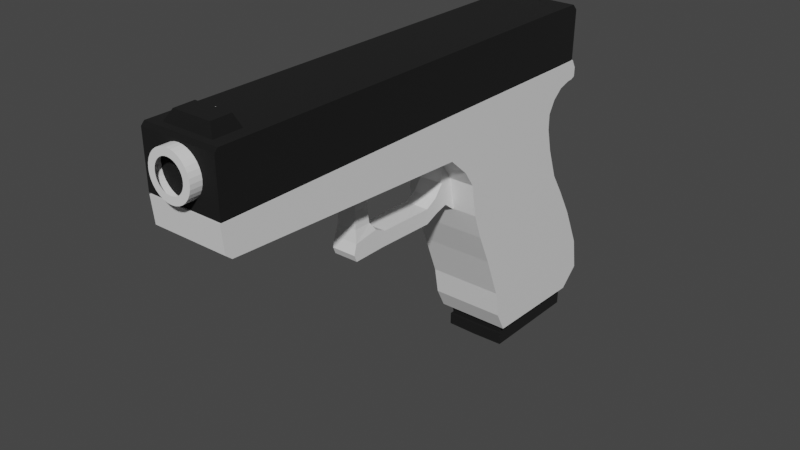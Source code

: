 # Source: Glock.blend  (saved by Blender 3.6.11; exported with 4.5.12 LTS)
import bpy
from mathutils import Matrix  # noqa: F401  (used for matrix-valued properties, if any)

bpy.ops.wm.read_factory_settings(use_empty=True)
scene = bpy.context.scene
scene.name = 'Scene'

# ---- collections
col_collection = bpy.data.collections.new('Collection'); scene.collection.children.link(col_collection)

# ---- materials (node trees are filled in below, after node groups)
mat_material_001 = bpy.data.materials.new('Material.001')
mat_material_001.alpha_threshold = 0.0
mat_material_001.use_transparent_shadow = False
mat_material_001.roughness = 0.5
mat_material_001.line_color = (0.0, 0.0, 0.0, 1.0)
mat_material = bpy.data.materials.new('Material')
mat_material.alpha_threshold = 0.0
mat_material.use_transparent_shadow = False
mat_material.roughness = 0.5
mat_material.line_color = (0.0, 0.0, 0.0, 1.0)
mat_material_002 = bpy.data.materials.new('Material.002')
mat_material_002.alpha_threshold = 0.0
mat_material_002.use_transparent_shadow = False
mat_material_002.roughness = 0.5
mat_material_002.line_color = (0.0, 0.0, 0.0, 1.0)

# ---- material node trees
mat_material_001.use_nodes = True; mat_material_001.node_tree.nodes.clear()
_N = mat_material_001.node_tree.nodes; _L = mat_material_001.node_tree.links
n0 = _N.new('ShaderNodeOutputMaterial'); n0.name = 'Material Output'; n0.location = (300, 300)
n1 = _N.new('ShaderNodeBsdfPrincipled'); n1.name = 'Principled BSDF'; n1.location = (10, 300)
n1.distribution = 'GGX'
n1.subsurface_method = 'RANDOM_WALK_SKIN'
n1.inputs[3].default_value = 1.45
n1.inputs[27].default_value = (0.0, 0.0, 0.0, 1.0)
n1.inputs[28].default_value = 1.0
_L.new(n1.outputs[0], n0.inputs[0])
n0.is_active_output = True
mat_material.use_nodes = True; mat_material.node_tree.nodes.clear()
_N = mat_material.node_tree.nodes; _L = mat_material.node_tree.links
n0 = _N.new('ShaderNodeOutputMaterial'); n0.name = 'Material Output'; n0.location = (300, 300)
n1 = _N.new('ShaderNodeBsdfPrincipled'); n1.name = 'Principled BSDF'; n1.location = (10, 300)
n1.distribution = 'GGX'
n1.subsurface_method = 'RANDOM_WALK_SKIN'
n1.inputs[0].default_value = (0.0, 0.0, 0.0, 1.0)
n1.inputs[1].default_value = 0.4227
n1.inputs[2].default_value = 1.0
n1.inputs[3].default_value = 1.45
n1.inputs[13].default_value = 1.0
n1.inputs[27].default_value = (0.0, 0.0, 0.0, 1.0)
n1.inputs[28].default_value = 1.0
_L.new(n1.outputs[0], n0.inputs[0])
n0.is_active_output = True
mat_material_002.use_nodes = True; mat_material_002.node_tree.nodes.clear()
_N = mat_material_002.node_tree.nodes; _L = mat_material_002.node_tree.links
n0 = _N.new('ShaderNodeOutputMaterial'); n0.name = 'Material Output'; n0.location = (300, 300)
n1 = _N.new('ShaderNodeBsdfPrincipled'); n1.name = 'Principled BSDF'; n1.location = (10, 300)
n1.distribution = 'GGX'
n1.subsurface_method = 'RANDOM_WALK_SKIN'
n1.inputs[3].default_value = 1.45
n1.inputs[27].default_value = (0.0, 0.0, 0.0, 1.0)
n1.inputs[28].default_value = 1.0
_L.new(n1.outputs[0], n0.inputs[0])
n0.is_active_output = True

# ---- world
world_world = bpy.data.worlds.new('World'); scene.world = world_world
world_world.use_nodes = True; world_world.node_tree.nodes.clear()
_N = world_world.node_tree.nodes; _L = world_world.node_tree.links
n0 = _N.new('ShaderNodeOutputWorld'); n0.name = 'World Output'; n0.location = (300, 300)
n1 = _N.new('ShaderNodeBackground'); n1.name = 'Background'; n1.location = (10, 300)
n1.inputs[0].default_value = (0.05088, 0.05088, 0.05088, 1.0)
_L.new(n1.outputs[0], n0.inputs[0])
n0.is_active_output = True
world_world.color = (0.05088, 0.05088, 0.05088)
world_world.use_sun_shadow = False
world_world.sun_shadow_jitter_overblur = 0.0

# ---- meshes
me_cube = bpy.data.meshes.new('Cube')
me_cube.from_pydata([(0.174, 0.8874, 0.2249), (0.1358, 1.082, -0.694), (0.174, 0.2711, 0.2273), (0.1358, 0.6376, -0.6836), (0.0, 1.119, -0.6949), (0.0, 0.2711, 0.2273), (0.0, 0.601, -0.6828), (0.0, 0.8874, 0.2249), (0.1751, 1.212, -0.6103), (0.1751, 0.5526, -0.5882), (0.0, 1.212, -0.6103), (0.0, 0.5526, -0.5882), (0.175, 1.19, -0.4604), (0.175, 0.5293, -0.4604), (0.0, 1.19, -0.4604), (0.0, 0.5293, -0.4604), (0.1747, 1.105, -0.2693), (0.1747, 0.4547, -0.2653), (0.0, 1.105, -0.2693), (0.0, 0.4547, -0.2653), (0.1745, 1.028, -0.1335), (0.1745, 0.3908, -0.1194), (0.0, 1.028, -0.1335), (0.0, 0.3908, -0.1194), (0.1744, 0.9622, -0.02796), (0.1744, 0.3476, 0.0002379), (0.0, 0.9622, -0.02796), (0.0, 0.3476, 0.0002379), (0.1742, 0.9113, 0.1166), (0.1742, 0.322, 0.1525), (0.0, 0.9113, 0.1166), (0.0, 0.322, 0.1525), (0.174, 0.8875, 0.2971), (0.174, 0.1777, 0.3095), (0.0, 0.1777, 0.3095), (0.0, 0.8875, 0.2971), (0.174, 0.8858, 0.5053), (0.174, 0.1871, 0.5088), (0.0, 0.1871, 0.5088), (0.0, 0.8858, 0.5053), (0.174, 1.073, 0.4258), (0.174, 1.074, 0.4678), (0.0, 1.073, 0.4258), (0.0, 1.074, 0.4678), (0.174, 0.9198, 0.3557), (0.174, 0.9205, 0.5056), (0.0, 0.9205, 0.5056), (0.0, 0.9198, 0.3557), (0.174, 0.9693, 0.3974), (0.174, 0.97, 0.506), (0.0, 0.9693, 0.3974), (0.0, 0.97, 0.506), (0.174, 1.025, 0.414), (0.174, 1.025, 0.5065), (0.0, 1.025, 0.414), (0.0, 1.025, 0.5065), (0.174, 1.054, 0.4167), (0.174, 1.052, 0.5067), (0.0, 1.054, 0.4167), (0.0, 1.052, 0.5067), (0.174, -1.026, 0.3878), (0.0, -1.026, 0.3878), (0.174, -1.038, 0.5069), (0.0, -1.038, 0.5069), (0.174, -0.9976, 0.3646), (0.0, -0.9976, 0.3646), (0.174, -1.012, 0.5066), (0.0, -1.012, 0.5066), (0.174, -0.328, 0.5079), (0.0, -0.328, 0.5079), (0.174, -0.1224, 0.5082), (0.0, -0.1224, 0.5082), (0.0, -0.3297, 0.3332), (0.0, -0.399, 0.3365), (0.174, -0.399, 0.3365), (0.05645, -0.3297, 0.3332), (0.0, -0.05415, 0.3204), (0.0, -0.1302, 0.3254), (0.05645, -0.1302, 0.3254), (0.174, -0.05415, 0.3204), (0.0, -0.2719, 0.2876), (0.05645, -0.2719, 0.2876), (0.0, -0.1833, 0.2882), (0.05645, -0.1833, 0.2882), (0.0, -0.2699, 0.002073), (0.05645, -0.2699, 0.002073), (0.0, -0.1813, 0.002694), (0.05645, -0.1813, 0.002694), (0.0, -0.2705, 0.08008), (0.05645, -0.2705, 0.08008), (0.05645, -0.155, 0.09819), (0.0, -0.155, 0.09819), (0.0, 0.2303, 0.0196), (0.05645, 0.2303, 0.0196), (0.05645, 0.2239, 0.09412), (0.0, 0.2239, 0.09412), (0.0, 0.3701, -0.01957), (0.05645, 0.3701, -0.01957), (0.05645, 0.2581, 0.2498), (0.0, 0.2581, 0.2498), (0.0466, -0.2623, 0.1354), (0.0, -0.1826, 0.1359), (0.0, -0.2623, 0.1354), (0.0466, -0.1826, 0.1359), (0.04467, -0.2612, 0.2115), (0.0, -0.1929, 0.212), (0.0, -0.2612, 0.2115), (0.04467, -0.1929, 0.212), (0.0, -0.283, 0.03305), (0.05645, -0.1708, 0.04061), (0.05645, -0.283, 0.03305), (0.05645, 0.2347, 0.03659), (0.05645, 0.3506, 0.1351), (0.0, 0.3506, 0.1351), (0.0, -0.1177, 0.00314), (0.05645, -0.1177, 0.00314), (0.05645, -0.1013, 0.07148), (0.0, -0.1013, 0.07148), (0.05645, -0.1089, 0.04), (0.0, 0.1729, -0.006537), (0.05645, 0.1729, -0.006537), (0.05645, 0.1664, 0.03727), (0.05645, 0.1699, 0.06393), (0.0, 0.1699, 0.06393), (0.0, 0.2943, 0.03849), (0.05645, 0.2943, 0.03849), (0.05645, 0.2655, 0.1469), (0.0, 0.2655, 0.1469), (0.05645, 0.2857, 0.09984), (0.1752, 0.601, -0.6828), (0.0, 0.6376, -0.6836), (0.1752, 1.119, -0.6949), (0.0, 1.082, -0.694)], [], [(29, 2, 5, 31), (2, 0, 32, 33), (28, 0, 2, 29), (28, 30, 7, 0), (131, 4, 10, 8), (131, 8, 9, 129), (129, 9, 11, 6), (8, 10, 14, 12), (8, 12, 13, 9), (9, 13, 15, 11), (12, 14, 18, 16), (12, 16, 17, 13), (13, 17, 19, 15), (16, 18, 22, 20), (16, 20, 21, 17), (17, 21, 23, 19), (20, 22, 26, 24), (20, 24, 25, 21), (21, 25, 27, 23), (24, 26, 30, 28), (24, 28, 29, 25), (25, 29, 31, 27), (65, 64, 60, 61), (5, 2, 33, 34), (0, 7, 35, 32), (38, 37, 36, 39), (33, 32, 36, 37), (59, 57, 41, 43), (40, 42, 43, 41), (57, 56, 40, 41), (56, 58, 42, 40), (32, 35, 47, 44), (36, 32, 44, 45), (39, 36, 45, 46), (44, 47, 50, 48), (45, 44, 48, 49), (46, 45, 49, 51), (48, 50, 54, 52), (49, 48, 52, 53), (51, 49, 53, 55), (52, 54, 58, 56), (53, 52, 56, 57), (55, 53, 57, 59), (61, 60, 62, 63), (64, 66, 62, 60), (66, 67, 63, 62), (68, 69, 67, 66), (79, 70, 68, 74), (75, 72, 80, 81), (74, 68, 66, 64), (34, 33, 79, 76), (70, 71, 69, 68), (37, 38, 71, 70), (33, 37, 70, 79), (79, 74, 75, 78), (74, 73, 72, 75), (78, 77, 76, 79), (73, 74, 64, 65), (110, 108, 84, 85), (77, 78, 83, 82), (78, 75, 81, 83), (86, 87, 85, 84), (121, 120, 93, 111), (109, 110, 85, 87), (103, 100, 89, 90), (101, 103, 90, 91), (100, 102, 88, 89), (125, 124, 96, 97), (123, 122, 94, 95), (120, 119, 92, 93), (113, 112, 97, 96), (127, 126, 98, 99), (128, 125, 97, 112), (104, 106, 102, 100), (105, 107, 103, 101), (107, 104, 100, 103), (83, 81, 104, 107), (82, 83, 107, 105), (81, 80, 106, 104), (126, 128, 112, 98), (99, 98, 112, 113), (90, 89, 110, 109), (122, 121, 111, 94), (89, 88, 108, 110), (90, 109, 118, 116), (87, 86, 114, 115), (91, 90, 116, 117), (109, 87, 115, 118), (116, 118, 121, 122), (115, 114, 119, 120), (117, 116, 122, 123), (118, 115, 120, 121), (94, 111, 128, 126), (111, 93, 125, 128), (95, 94, 126, 127), (93, 92, 124, 125), (130, 3, 129, 6), (3, 1, 131, 129), (1, 132, 4, 131)])
_uv = me_cube.uv_layers.new(name='UVMap')
_uv.uv.foreach_set('vector', [0.587, 0.75, 0.625, 0.75, 0.625, 0.875, 0.587, 0.875, 0.625, 0.75, 0.625, 0.5, 0.625, 0.5, 0.625, 0.75, 0.587, 0.5, 0.625, 0.5, 0.625, 0.75, 0.587, 0.75, 0.587, 0.5, 0.6361, 0.4241, 0.75, 0.5, 0.625, 0.5, 0.375, 0.5, 0.0, 0.0, 0.07067, 0.04711, 0.3986, 0.5, 0.375, 0.5, 0.3986, 0.5, 0.3986, 0.75, 0.375, 0.75, 0.375, 0.75, 0.3986, 0.75, 0.3986, 0.875, 0.375, 0.875, 0.3986, 0.5, 0.07067, 0.04711, 0.1681, 0.1121, 0.431, 0.5, 0.3986, 0.5, 0.431, 0.5, 0.431, 0.75, 0.3986, 0.75, 0.3986, 0.75, 0.431, 0.75, 0.431, 0.875, 0.3986, 0.875, 0.431, 0.5, 0.1681, 0.1121, 0.3217, 0.2144, 0.4822, 0.5, 0.431, 0.5, 0.4822, 0.5, 0.4822, 0.75, 0.431, 0.75, 0.431, 0.75, 0.4822, 0.75, 0.4822, 0.875, 0.431, 0.875, 0.4822, 0.5, 0.3217, 0.2144, 0.4284, 0.2856, 0.5178, 0.5, 0.4822, 0.5, 0.5178, 0.5, 0.5178, 0.75, 0.4822, 0.75, 0.4822, 0.75, 0.5178, 0.75, 0.5178, 0.875, 0.4822, 0.875, 0.5178, 0.5, 0.4284, 0.2856, 0.5212, 0.3475, 0.5487, 0.5, 0.5178, 0.5, 0.5487, 0.5, 0.5487, 0.75, 0.5178, 0.75, 0.5178, 0.75, 0.5487, 0.75, 0.5487, 0.875, 0.5178, 0.875, 0.5487, 0.5, 0.5212, 0.3475, 0.6361, 0.4241, 0.587, 0.5, 0.5487, 0.5, 0.587, 0.5, 0.587, 0.75, 0.5487, 0.75, 0.5487, 0.75, 0.587, 0.75, 0.587, 0.875, 0.5487, 0.875, 0.625, 0.875, 0.625, 0.75, 0.625, 0.75, 0.625, 0.875, 0.625, 0.875, 0.625, 0.75, 0.625, 0.75, 0.625, 0.875, 0.625, 0.5, 0.75, 0.5, 0.75, 0.5, 0.625, 0.5, 0.625, 0.875, 0.625, 0.75, 0.625, 0.5, 0.75, 0.5, 0.625, 0.75, 0.625, 0.5, 0.625, 0.5, 0.625, 0.75, 0.75, 0.5, 0.625, 0.5, 0.625, 0.5, 0.75, 0.5, 0.625, 0.5, 0.75, 0.5, 0.75, 0.5, 0.625, 0.5, 0.625, 0.5, 0.625, 0.5, 0.625, 0.5, 0.625, 0.5, 0.625, 0.5, 0.75, 0.5, 0.75, 0.5, 0.625, 0.5, 0.625, 0.5, 0.75, 0.5, 0.75, 0.5, 0.625, 0.5, 0.625, 0.5, 0.625, 0.5, 0.625, 0.5, 0.625, 0.5, 0.75, 0.5, 0.625, 0.5, 0.625, 0.5, 0.75, 0.5, 0.625, 0.5, 0.75, 0.5, 0.75, 0.5, 0.625, 0.5, 0.625, 0.5, 0.625, 0.5, 0.625, 0.5, 0.625, 0.5, 0.75, 0.5, 0.625, 0.5, 0.625, 0.5, 0.75, 0.5, 0.625, 0.5, 0.75, 0.5, 0.75, 0.5, 0.625, 0.5, 0.625, 0.5, 0.625, 0.5, 0.625, 0.5, 0.625, 0.5, 0.75, 0.5, 0.625, 0.5, 0.625, 0.5, 0.75, 0.5, 0.625, 0.5, 0.75, 0.5, 0.75, 0.5, 0.625, 0.5, 0.625, 0.5, 0.625, 0.5, 0.625, 0.5, 0.625, 0.5, 0.75, 0.5, 0.625, 0.5, 0.625, 0.5, 0.75, 0.5, 0.625, 0.875, 0.625, 0.75, 0.625, 0.75, 0.625, 0.875, 0.625, 0.75, 0.625, 0.75, 0.625, 0.75, 0.625, 0.75, 0.625, 0.75, 0.625, 0.875, 0.625, 0.875, 0.625, 0.75, 0.625, 0.75, 0.625, 0.875, 0.625, 0.875, 0.625, 0.75, 0.625, 0.75, 0.625, 0.75, 0.625, 0.75, 0.625, 0.75, 0.625, 0.8015, 0.625, 0.875, 0.625, 0.875, 0.625, 0.8015, 0.625, 0.75, 0.625, 0.75, 0.625, 0.75, 0.625, 0.75, 0.625, 0.875, 0.625, 0.75, 0.625, 0.75, 0.625, 0.875, 0.625, 0.75, 0.625, 0.875, 0.625, 0.875, 0.625, 0.75, 0.625, 0.75, 0.625, 0.875, 0.625, 0.875, 0.625, 0.75, 0.625, 0.75, 0.625, 0.75, 0.625, 0.75, 0.625, 0.75, 0.625, 0.75, 0.625, 0.75, 0.625, 0.8015, 0.625, 0.8015, 0.625, 0.75, 0.625, 0.875, 0.625, 0.875, 0.625, 0.8015, 0.625, 0.8015, 0.625, 0.875, 0.625, 0.875, 0.625, 0.75, 0.625, 0.875, 0.625, 0.75, 0.625, 0.75, 0.625, 0.875, 0.625, 0.8015, 0.625, 0.875, 0.625, 0.875, 0.625, 0.8015, 0.625, 0.875, 0.625, 0.8015, 0.625, 0.8015, 0.625, 0.875, 0.625, 0.8015, 0.625, 0.8015, 0.625, 0.8015, 0.625, 0.8015, 0.625, 0.875, 0.625, 0.8015, 0.625, 0.8015, 0.625, 0.875, 0.625, 0.8015, 0.625, 0.8015, 0.625, 0.8015, 0.625, 0.8015, 0.625, 0.8015, 0.625, 0.8015, 0.625, 0.8015, 0.625, 0.8015, 0.625, 0.8015, 0.625, 0.8015, 0.625, 0.8015, 0.625, 0.8015, 0.625, 0.875, 0.625, 0.8015, 0.625, 0.8015, 0.625, 0.875, 0.625, 0.8015, 0.625, 0.875, 0.625, 0.875, 0.625, 0.8015, 0.625, 0.8015, 0.625, 0.875, 0.625, 0.875, 0.625, 0.8015, 0.625, 0.875, 0.625, 0.8015, 0.625, 0.8015, 0.625, 0.875, 0.625, 0.8015, 0.625, 0.875, 0.625, 0.875, 0.625, 0.8015, 0.625, 0.875, 0.625, 0.8015, 0.625, 0.8015, 0.625, 0.875, 0.625, 0.875, 0.625, 0.8015, 0.625, 0.8015, 0.625, 0.875, 0.625, 0.8015, 0.625, 0.8015, 0.625, 0.8015, 0.625, 0.8015, 0.625, 0.8015, 0.625, 0.875, 0.625, 0.875, 0.625, 0.8015, 0.625, 0.875, 0.625, 0.8015, 0.625, 0.8015, 0.625, 0.875, 0.625, 0.8015, 0.625, 0.8015, 0.625, 0.8015, 0.625, 0.8015, 0.625, 0.8015, 0.625, 0.8015, 0.625, 0.8015, 0.625, 0.8015, 0.625, 0.875, 0.625, 0.8015, 0.625, 0.8015, 0.625, 0.875, 0.625, 0.8015, 0.625, 0.875, 0.625, 0.875, 0.625, 0.8015, 0.625, 0.8015, 0.625, 0.8015, 0.625, 0.8015, 0.625, 0.8015, 0.625, 0.875, 0.625, 0.8015, 0.625, 0.8015, 0.625, 0.875, 0.625, 0.8015, 0.625, 0.8015, 0.625, 0.8015, 0.625, 0.8015, 0.625, 0.8015, 0.625, 0.8015, 0.625, 0.8015, 0.625, 0.8015, 0.625, 0.8015, 0.625, 0.875, 0.625, 0.875, 0.625, 0.8015, 0.625, 0.8015, 0.625, 0.8015, 0.625, 0.8015, 0.625, 0.8015, 0.625, 0.8015, 0.625, 0.875, 0.625, 0.875, 0.625, 0.8015, 0.625, 0.875, 0.625, 0.8015, 0.625, 0.8015, 0.625, 0.875, 0.625, 0.8015, 0.625, 0.8015, 0.625, 0.8015, 0.625, 0.8015, 0.625, 0.8015, 0.625, 0.8015, 0.625, 0.8015, 0.625, 0.8015, 0.625, 0.8015, 0.625, 0.875, 0.625, 0.875, 0.625, 0.8015, 0.625, 0.875, 0.625, 0.8015, 0.625, 0.8015, 0.625, 0.875, 0.625, 0.8015, 0.625, 0.8015, 0.625, 0.8015, 0.625, 0.8015, 0.625, 0.8015, 0.625, 0.8015, 0.625, 0.8015, 0.625, 0.8015, 0.625, 0.8015, 0.625, 0.8015, 0.625, 0.8015, 0.625, 0.8015, 0.625, 0.875, 0.625, 0.8015, 0.625, 0.8015, 0.625, 0.875, 0.625, 0.8015, 0.625, 0.875, 0.625, 0.875, 0.625, 0.8015, 0.357, 0.8013, 0.3665, 0.7443, 0.375, 0.75, 0.375, 0.875, 0.3665, 0.7443, 0.3052, 0.4274, 0.375, 0.5, 0.375, 0.75, 0.3052, 0.4274, 0.09631, 0.1521, 0.0, 0.0, 0.375, 0.5])
me_cube.materials.append(mat_material_001)
me_cube.use_mirror_vertex_groups = False
me_cube.update()
me_cylinder = bpy.data.meshes.new('Cylinder')
me_cylinder.from_pydata([(0.0, 1.0, -14.97), (0.0, 0.6791, 1.0), (0.1951, 0.9808, -14.97), (0.1325, 0.6661, 1.0), (0.3827, 0.9239, -14.97), (0.2599, 0.6274, 1.0), (0.5556, 0.8315, -14.97), (0.3773, 0.5647, 1.0), (0.7071, 0.7071, -14.97), (0.4802, 0.4802, 1.0), (0.8315, 0.5556, -14.97), (0.5647, 0.3773, 1.0), (0.9239, 0.3827, -14.97), (0.6274, 0.2599, 1.0), (0.9808, 0.1951, -14.97), (0.6661, 0.1325, 1.0), (1.0, -6.105e-07, -14.97), (0.6791, 0.0, 1.0), (0.9808, -0.1951, -14.97), (0.6661, -0.1325, 1.0), (0.9239, -0.3827, -14.97), (0.6274, -0.2599, 1.0), (0.8315, -0.5556, -14.97), (0.5647, -0.3773, 1.0), (0.7071, -0.7071, -14.97), (0.4802, -0.4802, 1.0), (0.5556, -0.8315, -14.97), (0.3773, -0.5647, 1.0), (0.3827, -0.9239, -14.97), (0.2599, -0.6274, 1.0), (0.1951, -0.9808, -14.97), (0.1325, -0.6661, 1.0), (0.0, -1.0, -14.97), (0.0, -0.6791, 1.0), (-0.1951, -0.9808, -14.97), (-0.1325, -0.6661, 1.0), (-0.3827, -0.9239, -14.97), (-0.2599, -0.6274, 1.0), (-0.5556, -0.8315, -14.97), (-0.3773, -0.5647, 1.0), (-0.7071, -0.7071, -14.97), (-0.4802, -0.4802, 1.0), (-0.8315, -0.5556, -14.97), (-0.5647, -0.3773, 1.0), (-0.9239, -0.3827, -14.97), (-0.6274, -0.2599, 1.0), (-0.9808, -0.1951, -14.97), (-0.6661, -0.1325, 1.0), (-1.0, -6.105e-07, -14.97), (-0.6791, 0.0, 1.0), (-0.9808, 0.1951, -14.97), (-0.6661, 0.1325, 1.0), (-0.9239, 0.3827, -14.97), (-0.6274, 0.2599, 1.0), (-0.8315, 0.5556, -14.97), (-0.5647, 0.3773, 1.0), (-0.7071, 0.7071, -14.97), (-0.4802, 0.4802, 1.0), (-0.5556, 0.8315, -14.97), (-0.3773, 0.5647, 1.0), (-0.3827, 0.9239, -14.97), (-0.2599, 0.6274, 1.0), (-0.1951, 0.9808, -14.97), (-0.1325, 0.6661, 1.0), (0.1951, 0.9808, 1.0), (0.0, 1.0, 1.0), (0.3827, 0.9239, 1.0), (0.5556, 0.8315, 1.0), (0.7071, 0.7071, 1.0), (0.8315, 0.5556, 1.0), (0.9239, 0.3827, 1.0), (0.9808, 0.1951, 1.0), (1.0, 0.0, 1.0), (0.9808, -0.1951, 1.0), (0.9239, -0.3827, 1.0), (0.8315, -0.5556, 1.0), (0.7071, -0.7071, 1.0), (0.5556, -0.8315, 1.0), (0.3827, -0.9239, 1.0), (0.1951, -0.9808, 1.0), (0.0, -1.0, 1.0), (-0.1951, -0.9808, 1.0), (-0.3827, -0.9239, 1.0), (-0.5556, -0.8315, 1.0), (-0.7071, -0.7071, 1.0), (-0.8315, -0.5556, 1.0), (-0.9239, -0.3827, 1.0), (-0.9808, -0.1951, 1.0), (-1.0, 0.0, 1.0), (-0.9808, 0.1951, 1.0), (-0.9239, 0.3827, 1.0), (-0.8315, 0.5556, 1.0), (-0.7071, 0.7071, 1.0), (-0.5556, 0.8315, 1.0), (-0.3827, 0.9239, 1.0), (-0.1951, 0.9808, 1.0)], [], [(0, 65, 64, 2), (2, 64, 66, 4), (4, 66, 67, 6), (6, 67, 68, 8), (8, 68, 69, 10), (10, 69, 70, 12), (12, 70, 71, 14), (14, 71, 72, 16), (16, 72, 73, 18), (18, 73, 74, 20), (20, 74, 75, 22), (22, 75, 76, 24), (24, 76, 77, 26), (26, 77, 78, 28), (28, 78, 79, 30), (30, 79, 80, 32), (32, 80, 81, 34), (34, 81, 82, 36), (36, 82, 83, 38), (38, 83, 84, 40), (40, 84, 85, 42), (42, 85, 86, 44), (44, 86, 87, 46), (46, 87, 88, 48), (48, 88, 89, 50), (50, 89, 90, 52), (52, 90, 91, 54), (54, 91, 92, 56), (56, 92, 93, 58), (58, 93, 94, 60), (60, 94, 95, 62), (62, 95, 65, 0), (1, 3, 64, 65), (3, 5, 66, 64), (5, 7, 67, 66), (7, 9, 68, 67), (9, 11, 69, 68), (11, 13, 70, 69), (13, 15, 71, 70), (15, 17, 72, 71), (17, 19, 73, 72), (19, 21, 74, 73), (21, 23, 75, 74), (23, 25, 76, 75), (25, 27, 77, 76), (27, 29, 78, 77), (29, 31, 79, 78), (31, 33, 80, 79), (33, 35, 81, 80), (35, 37, 82, 81), (37, 39, 83, 82), (39, 41, 84, 83), (41, 43, 85, 84), (43, 45, 86, 85), (45, 47, 87, 86), (47, 49, 88, 87), (49, 51, 89, 88), (51, 53, 90, 89), (53, 55, 91, 90), (55, 57, 92, 91), (57, 59, 93, 92), (59, 61, 94, 93), (61, 63, 95, 94), (63, 1, 65, 95)])
_uv = me_cylinder.uv_layers.new(name='UVMap')
_uv.uv.foreach_set('vector', [1.0, 0.5, 1.0, 1.0, 0.9688, 1.0, 0.9688, 0.5, 0.9688, 0.5, 0.9688, 1.0, 0.9375, 1.0, 0.9375, 0.5, 0.9375, 0.5, 0.9375, 1.0, 0.9062, 1.0, 0.9062, 0.5, 0.9062, 0.5, 0.9062, 1.0, 0.875, 1.0, 0.875, 0.5, 0.875, 0.5, 0.875, 1.0, 0.8438, 1.0, 0.8438, 0.5, 0.8438, 0.5, 0.8438, 1.0, 0.8125, 1.0, 0.8125, 0.5, 0.8125, 0.5, 0.8125, 1.0, 0.7812, 1.0, 0.7812, 0.5, 0.7812, 0.5, 0.7812, 1.0, 0.75, 1.0, 0.75, 0.5, 0.75, 0.5, 0.75, 1.0, 0.7188, 1.0, 0.7188, 0.5, 0.7188, 0.5, 0.7188, 1.0, 0.6875, 1.0, 0.6875, 0.5, 0.6875, 0.5, 0.6875, 1.0, 0.6562, 1.0, 0.6562, 0.5, 0.6562, 0.5, 0.6562, 1.0, 0.625, 1.0, 0.625, 0.5, 0.625, 0.5, 0.625, 1.0, 0.5938, 1.0, 0.5938, 0.5, 0.5938, 0.5, 0.5938, 1.0, 0.5625, 1.0, 0.5625, 0.5, 0.5625, 0.5, 0.5625, 1.0, 0.5312, 1.0, 0.5312, 0.5, 0.5312, 0.5, 0.5312, 1.0, 0.5, 1.0, 0.5, 0.5, 0.5, 0.5, 0.5, 1.0, 0.4688, 1.0, 0.4688, 0.5, 0.4688, 0.5, 0.4688, 1.0, 0.4375, 1.0, 0.4375, 0.5, 0.4375, 0.5, 0.4375, 1.0, 0.4062, 1.0, 0.4062, 0.5, 0.4062, 0.5, 0.4062, 1.0, 0.375, 1.0, 0.375, 0.5, 0.375, 0.5, 0.375, 1.0, 0.3438, 1.0, 0.3438, 0.5, 0.3438, 0.5, 0.3438, 1.0, 0.3125, 1.0, 0.3125, 0.5, 0.3125, 0.5, 0.3125, 1.0, 0.2812, 1.0, 0.2812, 0.5, 0.2812, 0.5, 0.2812, 1.0, 0.25, 1.0, 0.25, 0.5, 0.25, 0.5, 0.25, 1.0, 0.2188, 1.0, 0.2188, 0.5, 0.2188, 0.5, 0.2188, 1.0, 0.1875, 1.0, 0.1875, 0.5, 0.1875, 0.5, 0.1875, 1.0, 0.1562, 1.0, 0.1562, 0.5, 0.1562, 0.5, 0.1562, 1.0, 0.125, 1.0, 0.125, 0.5, 0.125, 0.5, 0.125, 1.0, 0.09375, 1.0, 0.09375, 0.5, 0.09375, 0.5, 0.09375, 1.0, 0.0625, 1.0, 0.0625, 0.5, 0.0625, 0.5, 0.0625, 1.0, 0.03125, 1.0, 0.03125, 0.5, 0.03125, 0.5, 0.03125, 1.0, 0.0, 1.0, 0.0, 0.5, 0.25, 0.413, 0.2818, 0.4099, 0.2968, 0.4854, 0.25, 0.49, 0.2818, 0.4099, 0.3124, 0.4006, 0.3418, 0.4717, 0.2968, 0.4854, 0.3124, 0.4006, 0.3406, 0.3855, 0.3833, 0.4496, 0.3418, 0.4717, 0.3406, 0.3855, 0.3652, 0.3652, 0.4197, 0.4197, 0.3833, 0.4496, 0.3652, 0.3652, 0.3855, 0.3406, 0.4496, 0.3833, 0.4197, 0.4197, 0.3855, 0.3406, 0.4006, 0.3124, 0.4717, 0.3418, 0.4496, 0.3833, 0.4006, 0.3124, 0.4099, 0.2818, 0.4854, 0.2968, 0.4717, 0.3418, 0.4099, 0.2818, 0.413, 0.25, 0.49, 0.25, 0.4854, 0.2968, 0.413, 0.25, 0.4099, 0.2182, 0.4854, 0.2032, 0.49, 0.25, 0.4099, 0.2182, 0.4006, 0.1876, 0.4717, 0.1582, 0.4854, 0.2032, 0.4006, 0.1876, 0.3855, 0.1594, 0.4496, 0.1167, 0.4717, 0.1582, 0.3855, 0.1594, 0.3652, 0.1348, 0.4197, 0.08029, 0.4496, 0.1167, 0.3652, 0.1348, 0.3406, 0.1145, 0.3833, 0.05045, 0.4197, 0.08029, 0.3406, 0.1145, 0.3124, 0.09942, 0.3418, 0.02827, 0.3833, 0.05045, 0.3124, 0.09942, 0.2818, 0.09014, 0.2968, 0.01461, 0.3418, 0.02827, 0.2818, 0.09014, 0.25, 0.08701, 0.25, 0.01, 0.2968, 0.01461, 0.25, 0.08701, 0.2182, 0.09014, 0.2032, 0.01461, 0.25, 0.01, 0.2182, 0.09014, 0.1876, 0.09942, 0.1582, 0.02827, 0.2032, 0.01461, 0.1876, 0.09942, 0.1594, 0.1145, 0.1167, 0.05045, 0.1582, 0.02827, 0.1594, 0.1145, 0.1348, 0.1348, 0.08029, 0.08029, 0.1167, 0.05045, 0.1348, 0.1348, 0.1145, 0.1594, 0.05045, 0.1167, 0.08029, 0.08029, 0.1145, 0.1594, 0.09942, 0.1876, 0.02827, 0.1582, 0.05045, 0.1167, 0.09942, 0.1876, 0.09014, 0.2182, 0.01461, 0.2032, 0.02827, 0.1582, 0.09014, 0.2182, 0.08701, 0.25, 0.01, 0.25, 0.01461, 0.2032, 0.08701, 0.25, 0.09014, 0.2818, 0.01461, 0.2968, 0.01, 0.25, 0.09014, 0.2818, 0.09942, 0.3124, 0.02827, 0.3418, 0.01461, 0.2968, 0.09942, 0.3124, 0.1145, 0.3406, 0.05045, 0.3833, 0.02827, 0.3418, 0.1145, 0.3406, 0.1348, 0.3652, 0.08029, 0.4197, 0.05045, 0.3833, 0.1348, 0.3652, 0.1594, 0.3855, 0.1167, 0.4496, 0.08029, 0.4197, 0.1594, 0.3855, 0.1876, 0.4006, 0.1582, 0.4717, 0.1167, 0.4496, 0.1876, 0.4006, 0.2182, 0.4099, 0.2032, 0.4854, 0.1582, 0.4717, 0.2182, 0.4099, 0.25, 0.413, 0.25, 0.49, 0.2032, 0.4854])
me_cylinder.update()
me_cube_001 = bpy.data.meshes.new('Cube.001')
me_cube_001.from_pydata([(0.0, 0.8662, 0.513), (0.0, 1.041, 0.513), (0.0, 1.022, 0.7647), (0.1767, 0.8662, 0.513), (0.1204, 0.8648, 0.7658), (0.1767, 1.041, 0.513), (0.1767, 1.022, 0.7647), (0.0, -1.037, 0.513), (0.0, -1.024, 0.7669), (0.1767, -1.024, 0.7669), (0.1767, -1.037, 0.513), (0.0, 0.8662, 0.738), (0.0, 1.047, 0.738), (0.1767, 1.047, 0.738), (0.1767, 0.8662, 0.738), (0.0, -1.039, 0.751), (0.1767, -1.039, 0.751), (0.0, 1.009, 0.513), (0.1767, 1.009, 0.513), (0.1204, 0.9951, 0.7652), (0.1767, 1.014, 0.738), (0.0, 1.014, 0.738), (0.1767, 0.9932, 0.7649), (0.1767, 0.8655, 0.766), (0.0, 0.8655, 0.766), (0.0, 0.9932, 0.7649)], [], [(21, 25, 2, 12), (12, 2, 6, 13), (20, 22, 23, 14), (11, 0, 7, 15), (17, 18, 3, 0), (16, 9, 8, 15), (0, 3, 10, 7), (23, 24, 8, 9), (14, 23, 9, 16), (3, 14, 16, 10), (10, 16, 15, 7), (24, 11, 15, 8), (18, 20, 14, 3), (1, 12, 13, 5), (17, 21, 12, 1), (0, 11, 21, 17), (5, 13, 20, 18), (6, 2, 25, 22), (1, 5, 18, 17), (13, 6, 22, 20), (11, 24, 25, 21), (19, 4, 23, 22), (24, 4, 19, 25)])
_uv = me_cube_001.uv_layers.new(name='UVMap')
_uv.uv.foreach_set('vector', [0.6042, 0.2045, 0.625, 0.2045, 0.625, 0.25, 0.6042, 0.25, 0.6042, 0.25, 0.625, 0.25, 0.625, 0.5, 0.6042, 0.5, 0.6042, 0.5455, 0.625, 0.5455, 0.625, 0.75, 0.6042, 0.75, 0.6042, 0.0, 0.375, 0.0, 0.375, 0.0, 0.6042, 0.0, 0.125, 0.5455, 0.375, 0.5455, 0.375, 0.75, 0.125, 0.75, 0.6042, 0.75, 0.625, 0.75, 0.625, 1.0, 0.6042, 1.0, 0.125, 0.75, 0.375, 0.75, 0.375, 0.75, 0.125, 0.75, 0.625, 0.75, 0.875, 0.75, 0.875, 0.75, 0.625, 0.75, 0.6042, 0.75, 0.625, 0.75, 0.625, 0.75, 0.6042, 0.75, 0.375, 0.75, 0.6042, 0.75, 0.6042, 0.75, 0.375, 0.75, 0.375, 0.75, 0.6042, 0.75, 0.6042, 1.0, 0.375, 1.0, 0.625, 0.0, 0.6042, 0.0, 0.6042, 0.0, 0.625, 0.0, 0.375, 0.5455, 0.6042, 0.5455, 0.6042, 0.75, 0.375, 0.75, 0.375, 0.25, 0.6042, 0.25, 0.6042, 0.5, 0.375, 0.5, 0.375, 0.2045, 0.6042, 0.2045, 0.6042, 0.25, 0.375, 0.25, 0.375, 0.0, 0.6042, 0.0, 0.6042, 0.2045, 0.375, 0.2045, 0.375, 0.5, 0.6042, 0.5, 0.6042, 0.5455, 0.375, 0.5455, 0.625, 0.5, 0.875, 0.5, 0.875, 0.5455, 0.625, 0.5455, 0.125, 0.5, 0.375, 0.5, 0.375, 0.5455, 0.125, 0.5455, 0.6042, 0.5, 0.625, 0.5, 0.625, 0.5455, 0.6042, 0.5455, 0.6042, 0.0, 0.625, 0.0, 0.625, 0.2045, 0.6042, 0.2045, 0.6668, 0.5927, 0.6668, 0.7027, 0.625, 0.75, 0.625, 0.5455, 0.625, 0.0, 0.6668, 0.7027, 0.6668, 0.5927, 0.625, 0.2045])
me_cube_001.materials.append(mat_material)
me_cube_001.use_mirror_vertex_groups = False
me_cube_001.update()
me_cube_002 = bpy.data.meshes.new('Cube.002')
me_cube_002.from_pydata([(0.02707, 0.9816, 0.7646), (0.1204, 0.8648, 0.7658), (0.02628, 0.8869, 0.8148), (0.1204, 0.9826, 0.7645), (0.0, 0.8655, 0.766), (0.0, 0.9807, 0.7647), (0.08923, 0.8869, 0.8148), (0.08923, 0.9795, 0.8148), (0.02628, 0.9795, 0.8148), (0.02707, 0.8652, 0.7659), (0.0, 0.98, 0.7844), (0.1072, 0.9811, 0.7843), (0.1072, 0.8742, 0.7866), (0.0, 0.8746, 0.7867), (0.02673, 0.9805, 0.7844), (0.02673, 0.8744, 0.7866), (0.01999, 0.9814, 0.7647), (0.01999, 0.8652, 0.7659), (0.01761, 0.8744, 0.7867), (0.01761, 0.9804, 0.7844)], [], [(15, 9, 1, 12), (7, 8, 2, 6), (11, 14, 8, 7), (19, 10, 13, 18), (18, 17, 9, 15), (12, 11, 7, 6), (1, 3, 11, 12), (8, 14, 15, 2), (16, 5, 10, 19), (3, 0, 14, 11), (5, 4, 13, 10), (2, 15, 12, 6), (0, 16, 19, 14), (13, 4, 17, 18), (18, 15, 14, 19)])
_uv = me_cube_002.uv_layers.new(name='UVMap')
_uv.uv.foreach_set('vector', [0.6901, 0.5005, 0.6459, 0.3514, 0.6668, 0.7027, 0.6668, 0.7027, 0.6668, 0.5927, 0.75, 0.5927, 0.75, 0.7027, 0.6668, 0.7027, 0.6668, 0.5927, 0.6901, 0.481, 0.75, 0.5927, 0.6668, 0.5927, 0.6979, 0.455, 0.7134, 0.3693, 0.7134, 0.2982, 0.6979, 0.4535, 0.6979, 0.4535, 0.6378, 0.2509, 0.6459, 0.3514, 0.6901, 0.5005, 0.6668, 0.7027, 0.6668, 0.5927, 0.6668, 0.5927, 0.6668, 0.7027, 0.6668, 0.7027, 0.6668, 0.5927, 0.6668, 0.5927, 0.6668, 0.7027, 0.75, 0.5927, 0.6901, 0.481, 0.6901, 0.5005, 0.75, 0.7027, 0.6378, 0.3431, 0.625, 0.2045, 0.7134, 0.3693, 0.6979, 0.455, 0.6668, 0.5927, 0.6459, 0.3986, 0.6901, 0.481, 0.6668, 0.5927, 0.625, 0.2045, 0.625, 0.0, 0.7134, 0.2982, 0.7134, 0.3693, 0.75, 0.7027, 0.6901, 0.5005, 0.6668, 0.7027, 0.6668, 0.7027, 0.6459, 0.3986, 0.6378, 0.3431, 0.6979, 0.455, 0.6901, 0.481, 0.7134, 0.2982, 0.625, 0.0, 0.6378, 0.2509, 0.6979, 0.4535, 0.6979, 0.4535, 0.6901, 0.5005, 0.6901, 0.481, 0.6979, 0.455])
me_cube_002.materials.append(mat_material)
me_cube_002.use_mirror_vertex_groups = False
me_cube_002.update()
me_cube_003 = bpy.data.meshes.new('Cube.003')
me_cube_003.from_pydata([(0.1204, 0.8648, 0.7658), (0.1204, 0.9951, 0.7652), (0.0, 0.8655, 0.766), (0.0, 0.9932, 0.7649), (0.0, 0.8869, 0.8148), (0.08923, 0.8869, 0.8148), (0.0, 0.9799, 0.8159), (0.08923, 0.9799, 0.8159), (0.0, 0.9876, 0.7866), (0.1072, 0.9887, 0.7867), (0.1072, 0.8742, 0.7866), (0.0, 0.8746, 0.7867)], [], [(8, 11, 4, 6), (10, 11, 2, 0), (8, 6, 7, 9), (7, 6, 4, 5), (8, 9, 1, 3), (10, 9, 7, 5), (0, 1, 9, 10), (5, 4, 11, 10), (3, 2, 11, 8)])
_uv = me_cube_003.uv_layers.new(name='UVMap')
_uv.uv.foreach_set('vector', [0.7134, 0.3693, 0.7134, 0.2982, 0.8332, 0.7027, 0.8332, 0.5927, 0.6668, 0.7027, 0.7134, 0.2982, 0.625, 0.0, 0.6668, 0.7027, 0.7134, 0.3693, 0.8332, 0.5927, 0.6668, 0.5927, 0.6668, 0.5927, 0.6668, 0.5927, 0.8332, 0.5927, 0.8332, 0.7027, 0.6668, 0.7027, 0.7134, 0.3693, 0.6668, 0.5927, 0.6668, 0.5927, 0.625, 0.2045, 0.6668, 0.7027, 0.6668, 0.5927, 0.6668, 0.5927, 0.6668, 0.7027, 0.6668, 0.7027, 0.6668, 0.5927, 0.6668, 0.5927, 0.6668, 0.7027, 0.6668, 0.7027, 0.8332, 0.7027, 0.7134, 0.2982, 0.6668, 0.7027, 0.625, 0.2045, 0.625, 0.0, 0.7134, 0.2982, 0.7134, 0.3693])
me_cube_003.materials.append(mat_material)
me_cube_003.use_mirror_vertex_groups = False
me_cube_003.update()
me_cylinder_001 = bpy.data.meshes.new('Cylinder.001')
me_cylinder_001.from_pydata([(0.0, 1.0, -1.0), (0.0, 1.0, 1.0), (0.1951, 0.9808, -1.0), (0.1951, 0.9808, 1.0), (0.3827, 0.9239, -1.0), (0.3827, 0.9239, 1.0), (0.5556, 0.8315, -1.0), (0.5556, 0.8315, 1.0), (0.7071, 0.7071, -1.0), (0.7071, 0.7071, 1.0), (0.8315, 0.5556, -1.0), (0.8315, 0.5556, 1.0), (0.9239, 0.3827, -1.0), (0.9239, 0.3827, 1.0), (0.9808, 0.1951, -1.0), (0.9808, 0.1951, 1.0), (1.0, 0.0, -1.0), (1.0, 0.0, 1.0), (0.9808, -0.1951, -1.0), (0.9808, -0.1951, 1.0), (0.9239, -0.3827, -1.0), (0.9239, -0.3827, 1.0), (0.8315, -0.5556, -1.0), (0.8315, -0.5556, 1.0), (0.7071, -0.7071, -1.0), (0.7071, -0.7071, 1.0), (0.5556, -0.8315, -1.0), (0.5556, -0.8315, 1.0), (0.3827, -0.9239, -1.0), (0.3827, -0.9239, 1.0), (0.1951, -0.9808, -1.0), (0.1951, -0.9808, 1.0), (0.0, -1.0, -1.0), (0.0, -1.0, 1.0), (-0.1951, -0.9808, -1.0), (-0.1951, -0.9808, 1.0), (-0.3827, -0.9239, -1.0), (-0.3827, -0.9239, 1.0), (-0.5556, -0.8315, -1.0), (-0.5556, -0.8315, 1.0), (-0.7071, -0.7071, -1.0), (-0.7071, -0.7071, 1.0), (-0.8315, -0.5556, -1.0), (-0.8315, -0.5556, 1.0), (-0.9239, -0.3827, -1.0), (-0.9239, -0.3827, 1.0), (-0.9808, -0.1951, -1.0), (-0.9808, -0.1951, 1.0), (-1.0, 0.0, -1.0), (-1.0, 0.0, 1.0), (-0.9808, 0.1951, -1.0), (-0.9808, 0.1951, 1.0), (-0.9239, 0.3827, -1.0), (-0.9239, 0.3827, 1.0), (-0.8315, 0.5556, -1.0), (-0.8315, 0.5556, 1.0), (-0.7071, 0.7071, -1.0), (-0.7071, 0.7071, 1.0), (-0.5556, 0.8315, -1.0), (-0.5556, 0.8315, 1.0), (-0.3827, 0.9239, -1.0), (-0.3827, 0.9239, 1.0), (-0.1951, 0.9808, -1.0), (-0.1951, 0.9808, 1.0)], [], [(0, 1, 3, 2), (2, 3, 5, 4), (4, 5, 7, 6), (6, 7, 9, 8), (8, 9, 11, 10), (10, 11, 13, 12), (12, 13, 15, 14), (14, 15, 17, 16), (16, 17, 19, 18), (18, 19, 21, 20), (20, 21, 23, 22), (22, 23, 25, 24), (24, 25, 27, 26), (26, 27, 29, 28), (28, 29, 31, 30), (30, 31, 33, 32), (32, 33, 35, 34), (34, 35, 37, 36), (36, 37, 39, 38), (38, 39, 41, 40), (40, 41, 43, 42), (42, 43, 45, 44), (44, 45, 47, 46), (46, 47, 49, 48), (48, 49, 51, 50), (50, 51, 53, 52), (52, 53, 55, 54), (54, 55, 57, 56), (56, 57, 59, 58), (58, 59, 61, 60), (3, 1, 63, 61, 59, 57, 55, 53, 51, 49, 47, 45, 43, 41, 39, 37, 35, 33, 31, 29, 27, 25, 23, 21, 19, 17, 15, 13, 11, 9, 7, 5), (60, 61, 63, 62), (62, 63, 1, 0), (0, 2, 4, 6, 8, 10, 12, 14, 16, 18, 20, 22, 24, 26, 28, 30, 32, 34, 36, 38, 40, 42, 44, 46, 48, 50, 52, 54, 56, 58, 60, 62)])
_uv = me_cylinder_001.uv_layers.new(name='UVMap')
_uv.uv.foreach_set('vector', [1.0, 0.5, 1.0, 1.0, 0.9688, 1.0, 0.9688, 0.5, 0.9688, 0.5, 0.9688, 1.0, 0.9375, 1.0, 0.9375, 0.5, 0.9375, 0.5, 0.9375, 1.0, 0.9062, 1.0, 0.9062, 0.5, 0.9062, 0.5, 0.9062, 1.0, 0.875, 1.0, 0.875, 0.5, 0.875, 0.5, 0.875, 1.0, 0.8438, 1.0, 0.8438, 0.5, 0.8438, 0.5, 0.8438, 1.0, 0.8125, 1.0, 0.8125, 0.5, 0.8125, 0.5, 0.8125, 1.0, 0.7812, 1.0, 0.7812, 0.5, 0.7812, 0.5, 0.7812, 1.0, 0.75, 1.0, 0.75, 0.5, 0.75, 0.5, 0.75, 1.0, 0.7188, 1.0, 0.7188, 0.5, 0.7188, 0.5, 0.7188, 1.0, 0.6875, 1.0, 0.6875, 0.5, 0.6875, 0.5, 0.6875, 1.0, 0.6562, 1.0, 0.6562, 0.5, 0.6562, 0.5, 0.6562, 1.0, 0.625, 1.0, 0.625, 0.5, 0.625, 0.5, 0.625, 1.0, 0.5938, 1.0, 0.5938, 0.5, 0.5938, 0.5, 0.5938, 1.0, 0.5625, 1.0, 0.5625, 0.5, 0.5625, 0.5, 0.5625, 1.0, 0.5312, 1.0, 0.5312, 0.5, 0.5312, 0.5, 0.5312, 1.0, 0.5, 1.0, 0.5, 0.5, 0.5, 0.5, 0.5, 1.0, 0.4688, 1.0, 0.4688, 0.5, 0.4688, 0.5, 0.4688, 1.0, 0.4375, 1.0, 0.4375, 0.5, 0.4375, 0.5, 0.4375, 1.0, 0.4062, 1.0, 0.4062, 0.5, 0.4062, 0.5, 0.4062, 1.0, 0.375, 1.0, 0.375, 0.5, 0.375, 0.5, 0.375, 1.0, 0.3438, 1.0, 0.3438, 0.5, 0.3438, 0.5, 0.3438, 1.0, 0.3125, 1.0, 0.3125, 0.5, 0.3125, 0.5, 0.3125, 1.0, 0.2812, 1.0, 0.2812, 0.5, 0.2812, 0.5, 0.2812, 1.0, 0.25, 1.0, 0.25, 0.5, 0.25, 0.5, 0.25, 1.0, 0.2188, 1.0, 0.2188, 0.5, 0.2188, 0.5, 0.2188, 1.0, 0.1875, 1.0, 0.1875, 0.5, 0.1875, 0.5, 0.1875, 1.0, 0.1562, 1.0, 0.1562, 0.5, 0.1562, 0.5, 0.1562, 1.0, 0.125, 1.0, 0.125, 0.5, 0.125, 0.5, 0.125, 1.0, 0.09375, 1.0, 0.09375, 0.5, 0.09375, 0.5, 0.09375, 1.0, 0.0625, 1.0, 0.0625, 0.5, 0.2968, 0.4854, 0.25, 0.49, 0.2032, 0.4854, 0.1582, 0.4717, 0.1167, 0.4496, 0.08029, 0.4197, 0.05045, 0.3833, 0.02827, 0.3418, 0.01461, 0.2968, 0.01, 0.25, 0.01461, 0.2032, 0.02827, 0.1582, 0.05045, 0.1167, 0.08029, 0.08029, 0.1167, 0.05045, 0.1582, 0.02827, 0.2032, 0.01461, 0.25, 0.01, 0.2968, 0.01461, 0.3418, 0.02827, 0.3833, 0.05045, 0.4197, 0.08029, 0.4496, 0.1167, 0.4717, 0.1582, 0.4854, 0.2032, 0.49, 0.25, 0.4854, 0.2968, 0.4717, 0.3418, 0.4496, 0.3833, 0.4197, 0.4197, 0.3833, 0.4496, 0.3418, 0.4717, 0.0625, 0.5, 0.0625, 1.0, 0.03125, 1.0, 0.03125, 0.5, 0.03125, 0.5, 0.03125, 1.0, 0.0, 1.0, 0.0, 0.5, 0.75, 0.49, 0.7968, 0.4854, 0.8418, 0.4717, 0.8833, 0.4496, 0.9197, 0.4197, 0.9496, 0.3833, 0.9717, 0.3418, 0.9854, 0.2968, 0.99, 0.25, 0.9854, 0.2032, 0.9717, 0.1582, 0.9496, 0.1167, 0.9197, 0.08029, 0.8833, 0.05045, 0.8418, 0.02827, 0.7968, 0.01461, 0.75, 0.01, 0.7032, 0.01461, 0.6582, 0.02827, 0.6167, 0.05045, 0.5803, 0.08029, 0.5504, 0.1167, 0.5283, 0.1582, 0.5146, 0.2032, 0.51, 0.25, 0.5146, 0.2968, 0.5283, 0.3418, 0.5504, 0.3833, 0.5803, 0.4197, 0.6167, 0.4496, 0.6582, 0.4717, 0.7032, 0.4854])
me_cylinder_001.materials.append(mat_material_001)
me_cylinder_001.update()
me_cylinder_002 = bpy.data.meshes.new('Cylinder.002')
me_cylinder_002.from_pydata([(0.0, 1.0, -1.0), (0.0, 1.0, 1.0), (0.1951, 0.9808, -1.0), (0.1951, 0.9808, 1.0), (0.3827, 0.9239, -1.0), (0.3827, 0.9239, 1.0), (0.5556, 0.8315, -1.0), (0.5556, 0.8315, 1.0), (0.7071, 0.7071, -1.0), (0.7071, 0.7071, 1.0), (0.8315, 0.5556, -1.0), (0.8315, 0.5556, 1.0), (0.9239, 0.3827, -1.0), (0.9239, 0.3827, 1.0), (0.9808, 0.1951, -1.0), (0.9808, 0.1951, 1.0), (1.0, 0.0, -1.0), (1.0, 0.0, 1.0), (0.9808, -0.1951, -1.0), (0.9808, -0.1951, 1.0), (0.9239, -0.3827, -1.0), (0.9239, -0.3827, 1.0), (0.8315, -0.5556, -1.0), (0.8315, -0.5556, 1.0), (0.7071, -0.7071, -1.0), (0.7071, -0.7071, 1.0), (0.5556, -0.8315, -1.0), (0.5556, -0.8315, 1.0), (0.3827, -0.9239, -1.0), (0.3827, -0.9239, 1.0), (0.1951, -0.9808, -1.0), (0.1951, -0.9808, 1.0), (0.0, -1.0, -1.0), (0.0, -1.0, 1.0), (-0.1951, -0.9808, -1.0), (-0.1951, -0.9808, 1.0), (-0.3827, -0.9239, -1.0), (-0.3827, -0.9239, 1.0), (-0.5556, -0.8315, -1.0), (-0.5556, -0.8315, 1.0), (-0.7071, -0.7071, -1.0), (-0.7071, -0.7071, 1.0), (-0.8315, -0.5556, -1.0), (-0.8315, -0.5556, 1.0), (-0.9239, -0.3827, -1.0), (-0.9239, -0.3827, 1.0), (-0.9808, -0.1951, -1.0), (-0.9808, -0.1951, 1.0), (-1.0, 0.0, -1.0), (-1.0, 0.0, 1.0), (-0.9808, 0.1951, -1.0), (-0.9808, 0.1951, 1.0), (-0.9239, 0.3827, -1.0), (-0.9239, 0.3827, 1.0), (-0.8315, 0.5556, -1.0), (-0.8315, 0.5556, 1.0), (-0.7071, 0.7071, -1.0), (-0.7071, 0.7071, 1.0), (-0.5556, 0.8315, -1.0), (-0.5556, 0.8315, 1.0), (-0.3827, 0.9239, -1.0), (-0.3827, 0.9239, 1.0), (-0.1951, 0.9808, -1.0), (-0.1951, 0.9808, 1.0)], [], [(0, 1, 3, 2), (2, 3, 5, 4), (4, 5, 7, 6), (6, 7, 9, 8), (8, 9, 11, 10), (10, 11, 13, 12), (12, 13, 15, 14), (14, 15, 17, 16), (16, 17, 19, 18), (18, 19, 21, 20), (20, 21, 23, 22), (22, 23, 25, 24), (24, 25, 27, 26), (26, 27, 29, 28), (28, 29, 31, 30), (30, 31, 33, 32), (32, 33, 35, 34), (34, 35, 37, 36), (36, 37, 39, 38), (38, 39, 41, 40), (40, 41, 43, 42), (42, 43, 45, 44), (44, 45, 47, 46), (46, 47, 49, 48), (48, 49, 51, 50), (50, 51, 53, 52), (52, 53, 55, 54), (54, 55, 57, 56), (56, 57, 59, 58), (58, 59, 61, 60), (3, 1, 63, 61, 59, 57, 55, 53, 51, 49, 47, 45, 43, 41, 39, 37, 35, 33, 31, 29, 27, 25, 23, 21, 19, 17, 15, 13, 11, 9, 7, 5), (60, 61, 63, 62), (62, 63, 1, 0), (0, 2, 4, 6, 8, 10, 12, 14, 16, 18, 20, 22, 24, 26, 28, 30, 32, 34, 36, 38, 40, 42, 44, 46, 48, 50, 52, 54, 56, 58, 60, 62)])
_uv = me_cylinder_002.uv_layers.new(name='UVMap')
_uv.uv.foreach_set('vector', [1.0, 0.5, 1.0, 1.0, 0.9688, 1.0, 0.9688, 0.5, 0.9688, 0.5, 0.9688, 1.0, 0.9375, 1.0, 0.9375, 0.5, 0.9375, 0.5, 0.9375, 1.0, 0.9062, 1.0, 0.9062, 0.5, 0.9062, 0.5, 0.9062, 1.0, 0.875, 1.0, 0.875, 0.5, 0.875, 0.5, 0.875, 1.0, 0.8438, 1.0, 0.8438, 0.5, 0.8438, 0.5, 0.8438, 1.0, 0.8125, 1.0, 0.8125, 0.5, 0.8125, 0.5, 0.8125, 1.0, 0.7812, 1.0, 0.7812, 0.5, 0.7812, 0.5, 0.7812, 1.0, 0.75, 1.0, 0.75, 0.5, 0.75, 0.5, 0.75, 1.0, 0.7188, 1.0, 0.7188, 0.5, 0.7188, 0.5, 0.7188, 1.0, 0.6875, 1.0, 0.6875, 0.5, 0.6875, 0.5, 0.6875, 1.0, 0.6562, 1.0, 0.6562, 0.5, 0.6562, 0.5, 0.6562, 1.0, 0.625, 1.0, 0.625, 0.5, 0.625, 0.5, 0.625, 1.0, 0.5938, 1.0, 0.5938, 0.5, 0.5938, 0.5, 0.5938, 1.0, 0.5625, 1.0, 0.5625, 0.5, 0.5625, 0.5, 0.5625, 1.0, 0.5312, 1.0, 0.5312, 0.5, 0.5312, 0.5, 0.5312, 1.0, 0.5, 1.0, 0.5, 0.5, 0.5, 0.5, 0.5, 1.0, 0.4688, 1.0, 0.4688, 0.5, 0.4688, 0.5, 0.4688, 1.0, 0.4375, 1.0, 0.4375, 0.5, 0.4375, 0.5, 0.4375, 1.0, 0.4062, 1.0, 0.4062, 0.5, 0.4062, 0.5, 0.4062, 1.0, 0.375, 1.0, 0.375, 0.5, 0.375, 0.5, 0.375, 1.0, 0.3438, 1.0, 0.3438, 0.5, 0.3438, 0.5, 0.3438, 1.0, 0.3125, 1.0, 0.3125, 0.5, 0.3125, 0.5, 0.3125, 1.0, 0.2812, 1.0, 0.2812, 0.5, 0.2812, 0.5, 0.2812, 1.0, 0.25, 1.0, 0.25, 0.5, 0.25, 0.5, 0.25, 1.0, 0.2188, 1.0, 0.2188, 0.5, 0.2188, 0.5, 0.2188, 1.0, 0.1875, 1.0, 0.1875, 0.5, 0.1875, 0.5, 0.1875, 1.0, 0.1562, 1.0, 0.1562, 0.5, 0.1562, 0.5, 0.1562, 1.0, 0.125, 1.0, 0.125, 0.5, 0.125, 0.5, 0.125, 1.0, 0.09375, 1.0, 0.09375, 0.5, 0.09375, 0.5, 0.09375, 1.0, 0.0625, 1.0, 0.0625, 0.5, 0.2968, 0.4854, 0.25, 0.49, 0.2032, 0.4854, 0.1582, 0.4717, 0.1167, 0.4496, 0.08029, 0.4197, 0.05045, 0.3833, 0.02827, 0.3418, 0.01461, 0.2968, 0.01, 0.25, 0.01461, 0.2032, 0.02827, 0.1582, 0.05045, 0.1167, 0.08029, 0.08029, 0.1167, 0.05045, 0.1582, 0.02827, 0.2032, 0.01461, 0.25, 0.01, 0.2968, 0.01461, 0.3418, 0.02827, 0.3833, 0.05045, 0.4197, 0.08029, 0.4496, 0.1167, 0.4717, 0.1582, 0.4854, 0.2032, 0.49, 0.25, 0.4854, 0.2968, 0.4717, 0.3418, 0.4496, 0.3833, 0.4197, 0.4197, 0.3833, 0.4496, 0.3418, 0.4717, 0.0625, 0.5, 0.0625, 1.0, 0.03125, 1.0, 0.03125, 0.5, 0.03125, 0.5, 0.03125, 1.0, 0.0, 1.0, 0.0, 0.5, 0.75, 0.49, 0.7968, 0.4854, 0.8418, 0.4717, 0.8833, 0.4496, 0.9197, 0.4197, 0.9496, 0.3833, 0.9717, 0.3418, 0.9854, 0.2968, 0.99, 0.25, 0.9854, 0.2032, 0.9717, 0.1582, 0.9496, 0.1167, 0.9197, 0.08029, 0.8833, 0.05045, 0.8418, 0.02827, 0.7968, 0.01461, 0.75, 0.01, 0.7032, 0.01461, 0.6582, 0.02827, 0.6167, 0.05045, 0.5803, 0.08029, 0.5504, 0.1167, 0.5283, 0.1582, 0.5146, 0.2032, 0.51, 0.25, 0.5146, 0.2968, 0.5283, 0.3418, 0.5504, 0.3833, 0.5803, 0.4197, 0.6167, 0.4496, 0.6582, 0.4717, 0.7032, 0.4854])
me_cylinder_002.materials.append(mat_material_001)
me_cylinder_002.update()
me_cube_004 = bpy.data.meshes.new('Cube.004')
me_cube_004.from_pydata([(0.02707, 0.9816, 0.7646), (0.1204, 0.8648, 0.7658), (0.02628, 0.8869, 0.8148), (0.1204, 0.9826, 0.7645), (0.0, 0.8655, 0.766), (0.0, 0.9807, 0.7647), (0.08923, 0.8869, 0.8148), (0.08923, 0.9795, 0.8148), (0.02628, 0.9795, 0.8148), (0.02707, 0.8652, 0.7659), (0.0, 0.98, 0.7844), (0.1072, 0.9811, 0.7843), (0.1072, 0.8742, 0.7866), (0.0, 0.8746, 0.7867), (0.02673, 0.9805, 0.7844), (0.02673, 0.8744, 0.7866), (0.01999, 0.9814, 0.7647), (0.01999, 0.8652, 0.7659), (0.01761, 0.8744, 0.7867), (0.01761, 0.9804, 0.7844)], [], [(15, 9, 1, 12), (7, 8, 2, 6), (11, 14, 8, 7), (19, 10, 13, 18), (18, 17, 9, 15), (12, 11, 7, 6), (1, 3, 11, 12), (8, 14, 15, 2), (16, 5, 10, 19), (3, 0, 14, 11), (5, 4, 13, 10), (2, 15, 12, 6), (0, 16, 19, 14), (13, 4, 17, 18), (18, 15, 14, 19)])
_uv = me_cube_004.uv_layers.new(name='UVMap')
_uv.uv.foreach_set('vector', [0.6901, 0.5005, 0.6459, 0.3514, 0.6668, 0.7027, 0.6668, 0.7027, 0.6668, 0.5927, 0.75, 0.5927, 0.75, 0.7027, 0.6668, 0.7027, 0.6668, 0.5927, 0.6901, 0.481, 0.75, 0.5927, 0.6668, 0.5927, 0.6979, 0.455, 0.7134, 0.3693, 0.7134, 0.2982, 0.6979, 0.4535, 0.6979, 0.4535, 0.6378, 0.2509, 0.6459, 0.3514, 0.6901, 0.5005, 0.6668, 0.7027, 0.6668, 0.5927, 0.6668, 0.5927, 0.6668, 0.7027, 0.6668, 0.7027, 0.6668, 0.5927, 0.6668, 0.5927, 0.6668, 0.7027, 0.75, 0.5927, 0.6901, 0.481, 0.6901, 0.5005, 0.75, 0.7027, 0.6378, 0.3431, 0.625, 0.2045, 0.7134, 0.3693, 0.6979, 0.455, 0.6668, 0.5927, 0.6459, 0.3986, 0.6901, 0.481, 0.6668, 0.5927, 0.625, 0.2045, 0.625, 0.0, 0.7134, 0.2982, 0.7134, 0.3693, 0.75, 0.7027, 0.6901, 0.5005, 0.6668, 0.7027, 0.6668, 0.7027, 0.6459, 0.3986, 0.6378, 0.3431, 0.6979, 0.455, 0.6901, 0.481, 0.7134, 0.2982, 0.625, 0.0, 0.6378, 0.2509, 0.6979, 0.4535, 0.6979, 0.4535, 0.6901, 0.5005, 0.6901, 0.481, 0.6979, 0.455])
me_cube_004.materials.append(mat_material_002)
me_cube_004.use_mirror_vertex_groups = False
me_cube_004.update()
me_cube_005 = bpy.data.meshes.new('Cube.005')
me_cube_005.from_pydata([(0.0, 0.6956, -1.045), (0.0, 1.175, -1.045), (0.1358, 0.6956, -1.045), (0.1358, 1.175, -1.045), (0.1358, 0.8146, 0.233), (0.0, 0.8146, 0.233), (0.0, 0.3882, 0.1066), (0.1358, 0.3882, 0.1066), (0.1358, 0.9993, -0.4051), (0.0, 0.5638, -0.4683), (0.0, 0.9993, -0.4051), (0.1358, 0.5638, -0.4683), (0.1358, 1.177, -0.9873), (0.0, 0.6967, -0.9875), (0.0, 1.177, -0.9873), (0.1358, 0.6967, -0.9875), (0.0, 0.6814, -1.044), (0.1458, 0.6855, -1.044), (0.1459, 1.185, -1.045), (0.0, 1.19, -1.045), (0.1458, 1.187, -0.9875), (0.0, 0.6825, -0.9872), (0.0, 1.191, -0.9877), (0.1459, 0.6867, -0.9873)], [], [(0, 1, 3, 2), (14, 12, 20, 22), (2, 3, 18, 17), (15, 13, 21, 23), (5, 6, 7, 4), (4, 7, 11, 8), (7, 6, 9, 11), (5, 4, 8, 10), (8, 11, 15, 12), (11, 9, 13, 15), (10, 8, 12, 14), (22, 20, 18, 19), (23, 21, 16, 17), (20, 23, 17, 18), (3, 1, 19, 18), (12, 15, 23, 20), (0, 2, 17, 16)])
_uv = me_cube_005.uv_layers.new(name='UVMap')
_uv.uv.foreach_set('vector', [0.357, 0.8013, 0.09631, 0.1521, 0.3052, 0.4274, 0.3665, 0.7443, 0.09631, 0.1521, 0.3052, 0.4274, 0.3052, 0.4274, 0.09631, 0.1521, 0.3665, 0.7443, 0.3052, 0.4274, 0.3052, 0.4274, 0.3665, 0.7443, 0.3665, 0.7443, 0.357, 0.8013, 0.357, 0.8013, 0.3665, 0.7443, 0.09631, 0.1521, 0.357, 0.8013, 0.3665, 0.7443, 0.3052, 0.4274, 0.3052, 0.4274, 0.3665, 0.7443, 0.3665, 0.7443, 0.3052, 0.4274, 0.3665, 0.7443, 0.357, 0.8013, 0.357, 0.8013, 0.3665, 0.7443, 0.09631, 0.1521, 0.3052, 0.4274, 0.3052, 0.4274, 0.09631, 0.1521, 0.3052, 0.4274, 0.3665, 0.7443, 0.3665, 0.7443, 0.3052, 0.4274, 0.3665, 0.7443, 0.357, 0.8013, 0.357, 0.8013, 0.3665, 0.7443, 0.09631, 0.1521, 0.3052, 0.4274, 0.3052, 0.4274, 0.09631, 0.1521, 0.09631, 0.1521, 0.3052, 0.4274, 0.3052, 0.4274, 0.09631, 0.1521, 0.3665, 0.7443, 0.357, 0.8013, 0.357, 0.8013, 0.3665, 0.7443, 0.3052, 0.4274, 0.3665, 0.7443, 0.3665, 0.7443, 0.3052, 0.4274, 0.3052, 0.4274, 0.09631, 0.1521, 0.09631, 0.1521, 0.3052, 0.4274, 0.3052, 0.4274, 0.3665, 0.7443, 0.3665, 0.7443, 0.3052, 0.4274, 0.357, 0.8013, 0.3665, 0.7443, 0.3665, 0.7443, 0.357, 0.8013])
me_cube_005.materials.append(mat_material)
me_cube_005.use_mirror_vertex_groups = False
me_cube_005.update()

# ---- objects
ob_handle = bpy.data.objects.new('Handle', me_cube)
ob_front = bpy.data.objects.new('Front', None)
ob_side = bpy.data.objects.new('Side', None)
ob_cylinder = bpy.data.objects.new('Cylinder', me_cylinder)
ob_chamber = bpy.data.objects.new('Chamber', me_cube_001)
ob_back = bpy.data.objects.new('Back', None)
ob_back_sights = bpy.data.objects.new('Back Sights', me_cube_002)
ob_front_sights = bpy.data.objects.new('Front Sights', me_cube_003)
ob_sights = bpy.data.objects.new('Sights', me_cylinder_001)
ob_sights_001 = bpy.data.objects.new('Sights.001', me_cylinder_002)
ob_back_sights_001 = bpy.data.objects.new('Back Sights.001', me_cube_004)
ob_mag = bpy.data.objects.new('Mag', me_cube_005)

# ---- transforms, parenting, visibility, modifiers, constraints
ob_handle.location = (-0.01171, 0.0, 0.0)
ob_handle.lock_rotations_4d = False
ob_handle.empty_display_type = 'ARROWS'
ob_handle.lineart.crease_threshold = 0.0
_m = ob_handle.modifiers.new('Mirror', 'MIRROR')
_m.use_clip = True
ob_front.location = (-1.619, 9.305, -0.7213)
ob_front.rotation_euler = (1.571, 0.0, 0.0)
ob_front.empty_display_type = 'IMAGE'
ob_front.empty_display_size = 5.0
ob_front.use_empty_image_alpha = True
ob_front.color = (1.0, 1.0, 1.0, 0.25)
ob_side.location = (-9.557, 0.2403, -0.7394)
ob_side.rotation_euler = (1.571, -4.027e-08, 1.571)
ob_side.empty_display_type = 'IMAGE'
ob_side.empty_display_size = 5.0
ob_side.use_empty_image_alpha = True
ob_side.color = (1.0, 1.0, 1.0, 0.25)
ob_cylinder.location = (-0.004657, -0.9887, 0.6425)
ob_cylinder.rotation_euler = (1.571, -0.0, 0.0)
ob_cylinder.scale = (0.101, 0.101, 0.101)
ob_chamber.location = (-0.01171, 0.0, 0.0)
ob_chamber.lock_rotations_4d = False
ob_chamber.empty_display_type = 'ARROWS'
ob_chamber.lineart.crease_threshold = 0.0
_m = ob_chamber.modifiers.new('Mirror', 'MIRROR')
_m.use_clip = True
ob_back.location = (-1.619, -6.332, 1.103)
ob_back.rotation_euler = (1.571, 0.0, 0.0)
ob_back.empty_display_type = 'IMAGE'
ob_back.empty_display_size = 5.0
ob_back.use_empty_image_alpha = True
ob_back.color = (1.0, 1.0, 1.0, 0.25)
ob_back_sights.location = (-0.01171, 0.0, 0.0)
ob_back_sights.lock_rotations_4d = False
ob_back_sights.empty_display_type = 'ARROWS'
ob_back_sights.hide_render = True
ob_back_sights.lineart.crease_threshold = 0.0
_m = ob_back_sights.modifiers.new('Mirror', 'MIRROR')
_m.use_clip = True
ob_front_sights.location = (-0.01171, -1.859, 0.0)
ob_front_sights.lock_rotations_4d = False
ob_front_sights.empty_display_type = 'ARROWS'
ob_front_sights.lineart.crease_threshold = 0.0
_m = ob_front_sights.modifiers.new('Mirror', 'MIRROR')
_m.use_clip = True
ob_sights.location = (0.02991, 0.9726, 0.8019)
ob_sights.rotation_euler = (1.571, 0.0, 0.0)
ob_sights.scale = (0.009753, 0.009753, 0.009753)
_m = ob_sights.modifiers.new('Mirror', 'MIRROR')
_m.mirror_object = ob_back_sights
ob_sights_001.location = (-0.01074, -0.8803, 0.8019)
ob_sights_001.rotation_euler = (1.571, 0.0, 0.0)
ob_sights_001.scale = (0.009753, 0.009753, 0.009753)
ob_back_sights_001.location = (-0.01171, 0.0, 0.0)
ob_back_sights_001.lock_rotations_4d = False
ob_back_sights_001.empty_display_type = 'ARROWS'
ob_back_sights_001.hide_render = True
ob_back_sights_001.lineart.crease_threshold = 0.0
_m = ob_back_sights_001.modifiers.new('Mirror', 'MIRROR')
_m.use_clip = True
ob_mag.location = (-0.006853, -0.07111, 0.2591)
ob_mag.lock_rotations_4d = False
ob_mag.empty_display_type = 'ARROWS'
ob_mag.lineart.crease_threshold = 0.0
_m = ob_mag.modifiers.new('Mirror', 'MIRROR')
_m.use_clip = True

# ---- collection membership
col_collection.objects.link(ob_handle)
col_collection.objects.link(ob_front)
col_collection.objects.link(ob_side)
col_collection.objects.link(ob_cylinder)
col_collection.objects.link(ob_chamber)
col_collection.objects.link(ob_back)
col_collection.objects.link(ob_back_sights)
col_collection.objects.link(ob_front_sights)
col_collection.objects.link(ob_sights)
col_collection.objects.link(ob_sights_001)
col_collection.objects.link(ob_back_sights_001)
col_collection.objects.link(ob_mag)

# ---- scene / render settings (as saved in the file)
scene.frame_start = 1; scene.frame_end = 250; scene.frame_set(1)
scene.render.engine = 'BLENDER_EEVEE_NEXT'
scene.cycles.sampling_pattern = 'TABULATED_SOBOL'
scene.view_settings.view_transform = 'Filmic'
bpy.context.view_layer.update()

# ---- added for rendering (the .blend has no active camera and no usable light): camera, sun
cam_auto = bpy.data.cameras.new('AutoCamera')
cam_auto.lens = 50.0
cam_auto.sensor_width = 36.0
cam_auto.clip_end = 1000.0
ob_auto_camera = bpy.data.objects.new('AutoCamera', cam_auto)
scene.collection.objects.link(ob_auto_camera)
ob_auto_camera.location = (2.60293, -3.07665, 2.10676)
ob_auto_camera.rotation_euler = (1.09748, -7.21219e-08, 0.694738)
scene.camera = ob_auto_camera
light_auto_sun = bpy.data.lights.new('AutoSun', 'SUN')
light_auto_sun.energy = 3.0
light_auto_sun.angle = 0.0523599
ob_auto_sun = bpy.data.objects.new('AutoSun', light_auto_sun)
scene.collection.objects.link(ob_auto_sun)
ob_auto_sun.rotation_euler = (0.872665, 0.174533, 0.523599)
bpy.context.view_layer.update()
